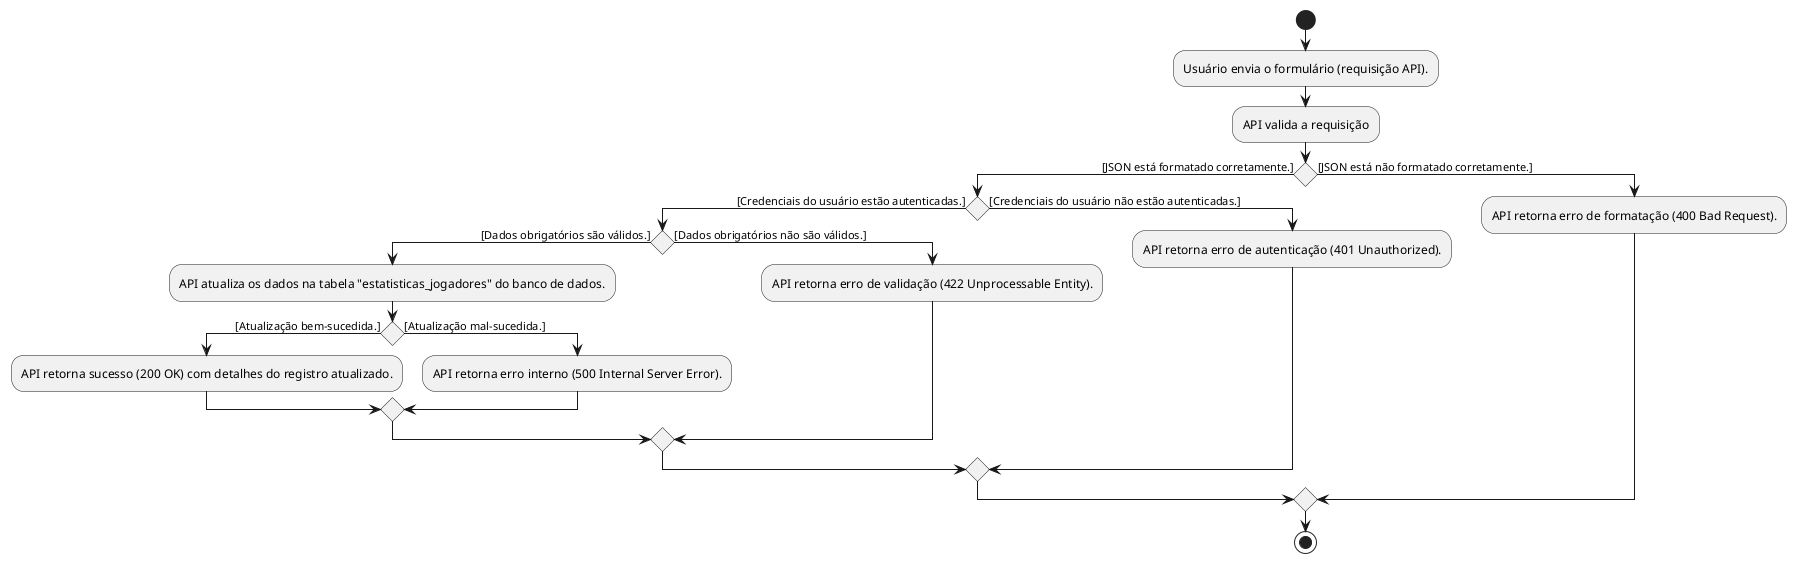

The diagram above was rendered by PlantUML. Its source (embedded in the PNG):
@startuml
start
:Usuário envia o formulário (requisição API).;
:API valida a requisição;
if () then ([JSON está formatado corretamente.])
    if () then ([Credenciais do usuário estão autenticadas.])
        if () then ([Dados obrigatórios são válidos.])
            :API atualiza os dados na tabela "estatisticas_jogadores" do banco de dados.;
            if () then ([Atualização bem-sucedida.])
                :API retorna sucesso (200 OK) com detalhes do registro atualizado.;
            else ([Atualização mal-sucedida.])
                :API retorna erro interno (500 Internal Server Error).;
            endif
        else ([Dados obrigatórios não são válidos.])
            :API retorna erro de validação (422 Unprocessable Entity).;
        endif
    else ([Credenciais do usuário não estão autenticadas.])
        :API retorna erro de autenticação (401 Unauthorized).;
    endif
else ([JSON está não formatado corretamente.])
    :API retorna erro de formatação (400 Bad Request).;
endif
stop
@enduml